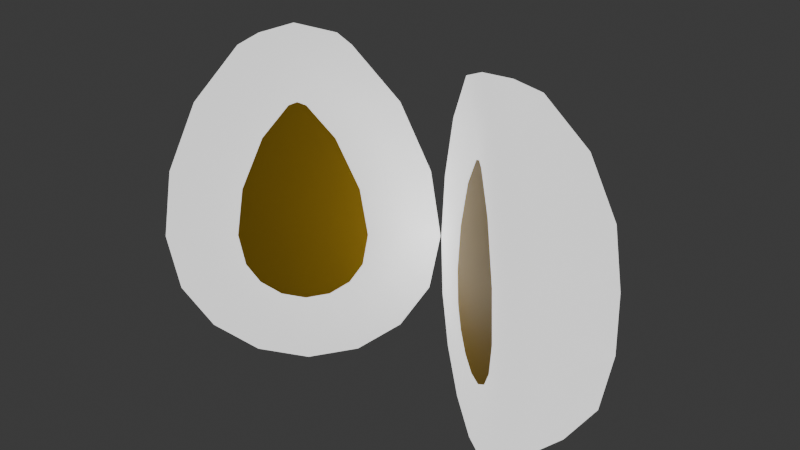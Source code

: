 # Source: SlicedEgg.blend  (saved by Blender 4.3.34; exported with 4.5.12 LTS)
import bpy
from mathutils import Matrix  # noqa: F401  (used for matrix-valued properties, if any)

bpy.ops.wm.read_factory_settings(use_empty=True)
scene = bpy.context.scene
scene.name = 'Scene'

# ---- collections
col_collection = bpy.data.collections.new('Collection'); scene.collection.children.link(col_collection)

# ---- materials (node trees are filled in below, after node groups)
mat_egg = bpy.data.materials.new('Egg')
mat_egg.diffuse_color = (1.0, 1.0, 1.0, 1.0)
mat_egg.roughness = 0.5528
mat_yolk = bpy.data.materials.new('Yolk')

# ---- material node trees
mat_egg.use_nodes = True; mat_egg.node_tree.nodes.clear()
_N = mat_egg.node_tree.nodes; _L = mat_egg.node_tree.links
n0 = _N.new('ShaderNodeBsdfPrincipled'); n0.name = 'Principled BSDF'; n0.location = (10, 300)
n0.inputs[0].default_value = (1.0, 1.0, 1.0, 1.0)
n0.inputs[2].default_value = 0.5528
n0.inputs[28].default_value = 1.0
n1 = _N.new('ShaderNodeOutputMaterial'); n1.name = 'Material Output'; n1.location = (300, 300)
n2 = _N.new('ShaderNodeNormalMap'); n2.name = 'Normal Map'; n2.location = (-300, -300)
n2.label = 'Normal/Map'
n2.inputs[0].default_value = 0.0
_L.new(n0.outputs[0], n1.inputs[0])
_L.new(n2.outputs[0], n0.inputs[5])
n1.is_active_output = True
mat_yolk.use_nodes = True; mat_yolk.node_tree.nodes.clear()
_N = mat_yolk.node_tree.nodes; _L = mat_yolk.node_tree.links
n0 = _N.new('ShaderNodeBsdfPrincipled'); n0.name = 'Principled BSDF'; n0.location = (10, 300)
n0.inputs[0].default_value = (0.8, 0.4791, 0.01647, 1.0)
n1 = _N.new('ShaderNodeOutputMaterial'); n1.name = 'Material Output'; n1.location = (300, 300)
_L.new(n0.outputs[0], n1.inputs[0])
n1.is_active_output = True

# ---- world
world_world = bpy.data.worlds.new('World'); scene.world = world_world
world_world.use_nodes = True; world_world.node_tree.nodes.clear()
_N = world_world.node_tree.nodes; _L = world_world.node_tree.links
n0 = _N.new('ShaderNodeOutputWorld'); n0.name = 'World Output'; n0.location = (300, 300)
n1 = _N.new('ShaderNodeBackground'); n1.name = 'Background'; n1.location = (10, 300)
n1.inputs[0].default_value = (0.05088, 0.05088, 0.05088, 1.0)
_L.new(n1.outputs[0], n0.inputs[0])
n0.is_active_output = True
world_world.color = (0.05088, 0.05088, 0.05088)
world_world.sun_shadow_jitter_overblur = 0.0

# ---- meshes
me_scene = bpy.data.meshes.new('Scene')
me_scene.from_pydata([(-4.445, 12.25, -0.7978), (-4.717, 12.11, -0.5694), (-3.319, 10.71, -1.741), (-4.173, 12.11, -1.026), (-2.594, 8.439, -2.348), (-2.354, 6.31, -2.548), (-2.542, 4.908, -2.389), (-2.979, 4.052, -2.022), (-3.65, 3.467, -1.459), (-4.444, 3.261, -0.7925), (-5.57, 10.71, 0.1477), (-6.294, 8.441, 0.7568), (-6.644, 14.6, -0.9915), (-6.535, 6.312, 0.9598), (-8.507, 12.25, -1.153), (-6.346, 4.909, 0.8023), (-9.753, 9.247, -1.26), (-5.864, 14.6, -2.49), (-5.909, 4.053, 0.4366), (-10.19, 6.268, -1.297), (-7.066, 12.25, -3.922), (-5.238, 3.467, -0.1263), (-9.752, 3.769, -1.257), (-7.87, 9.245, -4.878), (-4.253, 14.6, -2.998), (-8.506, 1.891, -1.147), (-8.151, 6.266, -5.212), (-4.089, 12.25, -4.86), (-3.98, 9.245, -6.104), (-3.942, 6.266, -6.54), (-7.869, 3.768, -4.875), (-3.98, 3.767, -6.101), (-7.065, 1.889, -3.916), (-4.088, 1.889, -4.854), (-6.642, 0.6408, -0.9833), (-5.862, 0.64, -2.482), (-4.251, 0.6399, -2.99), (-4.445, 15.48, -0.7997), (-6.136, 14.6, 0.6195), (-1.321, 12.25, -3.419), (-2.754, 14.6, -2.218), (-0.3627, 9.246, -4.221), (-0.02611, 6.267, -4.501), (-0.3622, 3.769, -4.218), (-1.32, 1.89, -3.413), (-2.753, 0.6405, -2.21), (-4.444, 0.2021, -0.7907), (-7.569, 12.25, 1.824), (-8.526, 9.249, 2.629), (-8.862, 6.271, 2.913), (-8.526, 3.772, 2.632), (-7.568, 1.893, 1.83), (-6.134, 0.6418, 0.6278)], [], [(47, 38, 12), (38, 37, 12), (47, 12, 14), (48, 47, 14), (49, 48, 16), (48, 14, 16), (14, 12, 17), (12, 37, 17), (50, 49, 19), (49, 16, 19), (14, 17, 20), (16, 14, 20), (51, 50, 22), (50, 19, 22), (19, 16, 23), (16, 20, 23), (20, 17, 24), (17, 37, 24), (52, 51, 25), (51, 22, 25), (22, 19, 26), (19, 23, 26), (23, 20, 27), (20, 24, 27), (27, 24, 40), (24, 37, 40), (27, 40, 39), (23, 27, 28), (28, 27, 39), (26, 23, 28), (28, 39, 41), (29, 28, 41), (26, 28, 29), (29, 41, 42), (22, 26, 30), (30, 26, 29), (25, 22, 30), (31, 29, 42), (30, 29, 31), (31, 42, 43), (25, 30, 32), (32, 30, 31), (33, 31, 43), (32, 31, 33), (33, 43, 44), (34, 25, 32), (52, 25, 34), (46, 52, 34), (34, 32, 35), (35, 32, 33), (46, 34, 35), (36, 33, 44), (35, 33, 36), (46, 35, 36), (36, 44, 45), (46, 36, 45), (1, 10, 11, 13, 15, 18, 21, 9, 8, 7, 6, 5, 4, 2, 3, 0), (1, 0, 37, 38), (3, 2, 39, 40), (0, 3, 40, 37), (2, 4, 41, 39), (4, 5, 42, 41), (5, 6, 43, 42), (6, 7, 44, 43), (7, 8, 45, 44), (8, 9, 46, 45), (10, 1, 38, 47), (11, 10, 47, 48), (13, 11, 48, 49), (15, 13, 49, 50), (18, 15, 50, 51), (21, 18, 51, 52), (9, 21, 52, 46)])
me_scene.polygons.foreach_set('use_smooth', [True] * 73)
me_scene.polygons.foreach_set('material_index', [0, 0, 0, 0, 0, 0, 0, 0, 0, 0, 0, 0, 0, 0, 0, 0, 0, 0, 0, 0, 0, 0, 0, 0, 0, 0, 0, 0, 0, 0, 0, 0, 0, 0, 0, 0, 0, 0, 0, 0, 0, 0, 0, 0, 0, 0, 0, 0, 0, 0, 0, 0, 0, 0, 0, 0, 1, 0, 0, 0, 0, 0, 0, 0, 0, 0, 0, 0, 0, 0, 0, 0, 0])
_uv = me_scene.uv_layers.new(name='UVSet0')
_uv.uv.foreach_set('vector', [0.5, 0.75, 0.5, 0.875, 0.375, 0.875, 0.5, 0.875, 0.4375, 1.0, 0.375, 0.875, 0.5, 0.75, 0.375, 0.875, 0.375, 0.75, 0.5, 0.625, 0.5, 0.75, 0.375, 0.75, 0.5, 0.5, 0.5, 0.625, 0.375, 0.625, 0.5, 0.625, 0.375, 0.75, 0.375, 0.625, 0.375, 0.75, 0.375, 0.875, 0.25, 0.875, 0.375, 0.875, 0.3125, 1.0, 0.25, 0.875, 0.5, 0.375, 0.5, 0.5, 0.375, 0.5, 0.5, 0.5, 0.375, 0.625, 0.375, 0.5, 0.375, 0.75, 0.25, 0.875, 0.25, 0.75, 0.375, 0.625, 0.375, 0.75, 0.25, 0.75, 0.5, 0.25, 0.5, 0.375, 0.375, 0.375, 0.5, 0.375, 0.375, 0.5, 0.375, 0.375, 0.375, 0.5, 0.375, 0.625, 0.25, 0.625, 0.375, 0.625, 0.25, 0.75, 0.25, 0.625, 0.25, 0.75, 0.25, 0.875, 0.125, 0.875, 0.25, 0.875, 0.1875, 1.0, 0.125, 0.875, 0.5, 0.125, 0.5, 0.25, 0.375, 0.25, 0.5, 0.25, 0.375, 0.375, 0.375, 0.25, 0.375, 0.375, 0.375, 0.5, 0.25, 0.5, 0.375, 0.5, 0.25, 0.625, 0.25, 0.5, 0.25, 0.625, 0.25, 0.75, 0.125, 0.75, 0.25, 0.75, 0.125, 0.875, 0.125, 0.75, 0.125, 0.75, 0.125, 0.875, 0.0, 0.875, 0.125, 0.875, 0.0625, 1.0, 0.0, 0.875, 0.125, 0.75, 0.0, 0.875, 0.0, 0.75, 0.25, 0.625, 0.125, 0.75, 0.125, 0.625, 0.125, 0.625, 0.125, 0.75, 0.0, 0.75, 0.25, 0.5, 0.25, 0.625, 0.125, 0.625, 0.125, 0.625, 0.0, 0.75, 0.0, 0.625, 0.125, 0.5, 0.125, 0.625, 0.0, 0.625, 0.25, 0.5, 0.125, 0.625, 0.125, 0.5, 0.125, 0.5, 0.0, 0.625, 0.0, 0.5, 0.375, 0.375, 0.25, 0.5, 0.25, 0.375, 0.25, 0.375, 0.25, 0.5, 0.125, 0.5, 0.375, 0.25, 0.375, 0.375, 0.25, 0.375, 0.125, 0.375, 0.125, 0.5, 0.0, 0.5, 0.25, 0.375, 0.125, 0.5, 0.125, 0.375, 0.125, 0.375, 0.0, 0.5, 0.0, 0.375, 0.375, 0.25, 0.25, 0.375, 0.25, 0.25, 0.25, 0.25, 0.25, 0.375, 0.125, 0.375, 0.125, 0.25, 0.125, 0.375, 0.0, 0.375, 0.25, 0.25, 0.125, 0.375, 0.125, 0.25, 0.125, 0.25, 0.0, 0.375, 0.0, 0.25, 0.375, 0.125, 0.375, 0.25, 0.25, 0.25, 0.5, 0.125, 0.375, 0.25, 0.375, 0.125, 0.4375, 0.0, 0.5, 0.125, 0.375, 0.125, 0.375, 0.125, 0.25, 0.25, 0.25, 0.125, 0.25, 0.125, 0.25, 0.25, 0.125, 0.25, 0.3125, 0.0, 0.375, 0.125, 0.25, 0.125, 0.125, 0.125, 0.125, 0.25, 0.0, 0.25, 0.25, 0.125, 0.125, 0.25, 0.125, 0.125, 0.1875, 0.0, 0.25, 0.125, 0.125, 0.125, 0.125, 0.125, 0.0, 0.25, 0.0, 0.125, 0.0625, 0.0, 0.125, 0.125, 0.0, 0.125, 0.2489, 0.7637, 0.3271, 0.6886, 0.3683, 0.5783, 0.3849, 0.4737, 0.3863, 0.3965, 0.3743, 0.3409, 0.3422, 0.2954, 0.282, 0.2768, 0.2074, 0.2954, 0.1539, 0.3409, 0.1294, 0.3965, 0.1219, 0.4737, 0.1281, 0.5783, 0.15, 0.6886, 0.1955, 0.7637, 0.2196, 0.7718, 0.2489, 0.7637, 0.2196, 0.7718, 0.0625, 1.0, 0.5, 0.875, 0.1955, 0.7637, 0.15, 0.6886, 0.0, 0.75, 0.0, 0.875, 0.2196, 0.7718, 0.1955, 0.7637, 0.0, 0.875, 0.0625, 1.0, 0.15, 0.6886, 0.1281, 0.5783, 0.0, 0.625, 0.0, 0.75, 0.1281, 0.5783, 0.1219, 0.4737, 0.0, 0.5, 0.0, 0.625, 0.1219, 0.4737, 0.1294, 0.3965, 0.0, 0.375, 0.0, 0.5, 0.1294, 0.3965, 0.1539, 0.3409, 0.0, 0.25, 0.0, 0.375, 0.1539, 0.3409, 0.2074, 0.2954, 0.0, 0.125, 0.0, 0.25, 0.2074, 0.2954, 0.282, 0.2768, 0.4375, 0.0, 0.0, 0.125, 0.3271, 0.6886, 0.2489, 0.7637, 0.5, 0.875, 0.5, 0.75, 0.3683, 0.5783, 0.3271, 0.6886, 0.5, 0.75, 0.5, 0.625, 0.3849, 0.4737, 0.3683, 0.5783, 0.5, 0.625, 0.5, 0.5, 0.3863, 0.3965, 0.3849, 0.4737, 0.5, 0.5, 0.5, 0.375, 0.3743, 0.3409, 0.3863, 0.3965, 0.5, 0.375, 0.5, 0.25, 0.3422, 0.2954, 0.3743, 0.3409, 0.5, 0.25, 0.5, 0.125, 0.282, 0.2768, 0.3422, 0.2954, 0.5, 0.125, 0.4375, 0.0])
_ca = me_scene.color_attributes.new('VertexColors', 'BYTE_COLOR', 'CORNER')
_ca.data.foreach_set('color', [0.521, 0.624, 1.0, 1.0, 0.521, 0.624, 1.0, 1.0, 0.521, 0.624, 1.0, 1.0, 0.521, 0.624, 1.0, 1.0, 0.521, 0.624, 1.0, 1.0, 0.521, 0.624, 1.0, 1.0, 0.521, 0.624, 1.0, 1.0, 0.521, 0.624, 1.0, 1.0, 0.521, 0.624, 1.0, 1.0, 0.521, 0.624, 1.0, 1.0, 0.521, 0.624, 1.0, 1.0, 0.521, 0.624, 1.0, 1.0, 0.521, 0.624, 1.0, 1.0, 0.521, 0.624, 1.0, 1.0, 0.521, 0.624, 1.0, 1.0, 0.521, 0.624, 1.0, 1.0, 0.521, 0.624, 1.0, 1.0, 0.521, 0.624, 1.0, 1.0, 0.521, 0.624, 1.0, 1.0, 0.521, 0.624, 1.0, 1.0, 0.521, 0.624, 1.0, 1.0, 0.521, 0.624, 1.0, 1.0, 0.521, 0.624, 1.0, 1.0, 0.521, 0.624, 1.0, 1.0, 0.521, 0.624, 1.0, 1.0, 0.521, 0.624, 1.0, 1.0, 0.521, 0.624, 1.0, 1.0, 0.521, 0.624, 1.0, 1.0, 0.521, 0.624, 1.0, 1.0, 0.521, 0.624, 1.0, 1.0, 0.521, 0.624, 1.0, 1.0, 0.521, 0.624, 1.0, 1.0, 0.521, 0.624, 1.0, 1.0, 0.521, 0.624, 1.0, 1.0, 0.521, 0.624, 1.0, 1.0, 0.521, 0.624, 1.0, 1.0, 0.521, 0.624, 1.0, 1.0, 0.521, 0.624, 1.0, 1.0, 0.521, 0.624, 1.0, 1.0, 0.521, 0.624, 1.0, 1.0, 0.521, 0.624, 1.0, 1.0, 0.521, 0.624, 1.0, 1.0, 0.521, 0.624, 1.0, 1.0, 0.521, 0.624, 1.0, 1.0, 0.521, 0.624, 1.0, 1.0, 0.521, 0.624, 1.0, 1.0, 0.521, 0.624, 1.0, 1.0, 0.521, 0.624, 1.0, 1.0, 0.521, 0.624, 1.0, 1.0, 0.521, 0.624, 1.0, 1.0, 0.521, 0.624, 1.0, 1.0, 0.521, 0.624, 1.0, 1.0, 0.521, 0.624, 1.0, 1.0, 0.521, 0.624, 1.0, 1.0, 0.521, 0.624, 1.0, 1.0, 0.521, 0.624, 1.0, 1.0, 0.521, 0.624, 1.0, 1.0, 0.521, 0.624, 1.0, 1.0, 0.521, 0.624, 1.0, 1.0, 0.521, 0.624, 1.0, 1.0, 0.521, 0.624, 1.0, 1.0, 0.521, 0.624, 1.0, 1.0, 0.521, 0.624, 1.0, 1.0, 0.521, 0.624, 1.0, 1.0, 0.521, 0.624, 1.0, 1.0, 0.521, 0.624, 1.0, 1.0, 0.521, 0.624, 1.0, 1.0, 0.521, 0.624, 1.0, 1.0, 0.521, 0.624, 1.0, 1.0, 0.521, 0.624, 1.0, 1.0, 0.521, 0.624, 1.0, 1.0, 0.521, 0.624, 1.0, 1.0, 0.521, 0.624, 1.0, 1.0, 0.521, 0.624, 1.0, 1.0, 0.521, 0.624, 1.0, 1.0, 0.521, 0.624, 1.0, 1.0, 0.521, 0.624, 1.0, 1.0, 0.521, 0.624, 1.0, 1.0, 0.521, 0.624, 1.0, 1.0, 0.521, 0.624, 1.0, 1.0, 0.521, 0.624, 1.0, 1.0, 0.521, 0.624, 1.0, 1.0, 0.521, 0.624, 1.0, 1.0, 0.521, 0.624, 1.0, 1.0, 0.521, 0.624, 1.0, 1.0, 0.521, 0.624, 1.0, 1.0, 0.521, 0.624, 1.0, 1.0, 0.521, 0.624, 1.0, 1.0, 0.521, 0.624, 1.0, 1.0, 0.521, 0.624, 1.0, 1.0, 0.521, 0.624, 1.0, 1.0, 0.521, 0.624, 1.0, 1.0, 0.521, 0.624, 1.0, 1.0, 0.521, 0.624, 1.0, 1.0, 0.521, 0.624, 1.0, 1.0, 0.521, 0.624, 1.0, 1.0, 0.521, 0.624, 1.0, 1.0, 0.521, 0.624, 1.0, 1.0, 0.521, 0.624, 1.0, 1.0, 0.521, 0.624, 1.0, 1.0, 0.521, 0.624, 1.0, 1.0, 0.521, 0.624, 1.0, 1.0, 0.521, 0.624, 1.0, 1.0, 0.521, 0.624, 1.0, 1.0, 0.521, 0.624, 1.0, 1.0, 0.521, 0.624, 1.0, 1.0, 0.521, 0.624, 1.0, 1.0, 0.521, 0.624, 1.0, 1.0, 0.521, 0.624, 1.0, 1.0, 0.521, 0.624, 1.0, 1.0, 0.521, 0.624, 1.0, 1.0, 0.521, 0.624, 1.0, 1.0, 0.521, 0.624, 1.0, 1.0, 0.521, 0.624, 1.0, 1.0, 0.521, 0.624, 1.0, 1.0, 0.521, 0.624, 1.0, 1.0, 0.521, 0.624, 1.0, 1.0, 0.521, 0.624, 1.0, 1.0, 0.521, 0.624, 1.0, 1.0, 0.521, 0.624, 1.0, 1.0, 0.521, 0.624, 1.0, 1.0, 0.521, 0.624, 1.0, 1.0, 0.521, 0.624, 1.0, 1.0, 0.521, 0.624, 1.0, 1.0, 0.521, 0.624, 1.0, 1.0, 0.521, 0.624, 1.0, 1.0, 0.521, 0.624, 1.0, 1.0, 0.521, 0.624, 1.0, 1.0, 0.521, 0.624, 1.0, 1.0, 0.521, 0.624, 1.0, 1.0, 0.521, 0.624, 1.0, 1.0, 0.521, 0.624, 1.0, 1.0, 0.521, 0.624, 1.0, 1.0, 0.521, 0.624, 1.0, 1.0, 0.521, 0.624, 1.0, 1.0, 0.521, 0.624, 1.0, 1.0, 0.521, 0.624, 1.0, 1.0, 0.521, 0.624, 1.0, 1.0, 0.521, 0.624, 1.0, 1.0, 0.521, 0.624, 1.0, 1.0, 0.521, 0.624, 1.0, 1.0, 0.521, 0.624, 1.0, 1.0, 0.521, 0.624, 1.0, 1.0, 0.521, 0.624, 1.0, 1.0, 0.521, 0.624, 1.0, 1.0, 0.521, 0.624, 1.0, 1.0, 0.521, 0.624, 1.0, 1.0, 0.521, 0.624, 1.0, 1.0, 0.521, 0.624, 1.0, 1.0, 0.521, 0.624, 1.0, 1.0, 0.521, 0.624, 1.0, 1.0, 0.521, 0.624, 1.0, 1.0, 0.521, 0.624, 1.0, 1.0, 0.521, 0.624, 1.0, 1.0, 0.521, 0.624, 1.0, 1.0, 0.521, 0.624, 1.0, 1.0, 0.521, 0.624, 1.0, 1.0, 0.521, 0.624, 1.0, 1.0, 0.521, 0.624, 1.0, 1.0, 0.521, 0.624, 1.0, 1.0, 0.521, 0.624, 1.0, 1.0, 0.521, 0.624, 1.0, 1.0, 0.521, 0.624, 1.0, 1.0, 0.521, 0.624, 1.0, 1.0, 0.521, 0.624, 1.0, 1.0, 0.521, 0.624, 1.0, 1.0, 0.521, 0.624, 1.0, 1.0, 0.521, 0.624, 1.0, 1.0, 0.521, 0.624, 1.0, 1.0, 0.521, 0.624, 1.0, 1.0, 0.521, 0.624, 1.0, 1.0, 0.521, 0.624, 1.0, 1.0, 0.521, 0.624, 1.0, 1.0, 0.521, 0.624, 1.0, 1.0, 0.521, 0.624, 1.0, 1.0, 0.521, 0.624, 1.0, 1.0, 0.521, 0.624, 1.0, 1.0, 0.521, 0.624, 1.0, 1.0, 0.521, 0.624, 1.0, 1.0, 0.521, 0.624, 1.0, 1.0, 0.521, 0.624, 1.0, 1.0, 0.521, 0.624, 1.0, 1.0, 0.521, 0.624, 1.0, 1.0, 0.521, 0.624, 1.0, 1.0, 0.521, 0.624, 1.0, 1.0, 0.521, 0.624, 1.0, 1.0, 0.521, 0.624, 1.0, 1.0, 0.521, 0.624, 1.0, 1.0, 0.521, 0.624, 1.0, 1.0, 0.521, 0.624, 1.0, 1.0, 0.521, 0.624, 1.0, 1.0, 0.521, 0.624, 1.0, 1.0, 0.521, 0.624, 1.0, 1.0, 0.521, 0.624, 1.0, 1.0, 0.521, 0.624, 1.0, 1.0, 0.521, 0.624, 1.0, 1.0, 0.521, 0.624, 1.0, 1.0, 0.521, 0.624, 1.0, 1.0, 0.521, 0.624, 1.0, 1.0, 0.521, 0.624, 1.0, 1.0, 0.521, 0.624, 1.0, 1.0, 0.521, 0.624, 1.0, 1.0, 0.521, 0.624, 1.0, 1.0, 0.521, 0.624, 1.0, 1.0, 0.521, 0.624, 1.0, 1.0, 0.521, 0.624, 1.0, 1.0, 0.521, 0.624, 1.0, 1.0, 0.521, 0.624, 1.0, 1.0, 0.521, 0.624, 1.0, 1.0, 0.521, 0.624, 1.0, 1.0, 0.521, 0.624, 1.0, 1.0, 0.521, 0.624, 1.0, 1.0, 0.521, 0.624, 1.0, 1.0, 0.521, 0.624, 1.0, 1.0, 0.521, 0.624, 1.0, 1.0, 0.521, 0.624, 1.0, 1.0, 0.521, 0.624, 1.0, 1.0, 0.521, 0.624, 1.0, 1.0, 0.521, 0.624, 1.0, 1.0, 0.521, 0.624, 1.0, 1.0, 0.521, 0.624, 1.0, 1.0, 0.521, 0.624, 1.0, 1.0, 0.521, 0.624, 1.0, 1.0, 0.521, 0.624, 1.0, 1.0, 0.521, 0.624, 1.0, 1.0, 0.521, 0.624, 1.0, 1.0, 0.521, 0.624, 1.0, 1.0, 0.521, 0.624, 1.0, 1.0, 0.521, 0.624, 1.0, 1.0, 0.521, 0.624, 1.0, 1.0, 0.521, 0.624, 1.0, 1.0, 0.521, 0.624, 1.0, 1.0, 0.521, 0.624, 1.0, 1.0, 0.521, 0.624, 1.0, 1.0, 0.521, 0.624, 1.0, 1.0, 0.521, 0.624, 1.0, 1.0, 0.521, 0.624, 1.0, 1.0, 0.521, 0.624, 1.0, 1.0, 0.521, 0.624, 1.0, 1.0, 0.521, 0.624, 1.0, 1.0, 0.521, 0.624, 1.0, 1.0, 0.521, 0.624, 1.0, 1.0, 0.521, 0.624, 1.0, 1.0, 0.521, 0.624, 1.0, 1.0, 0.521, 0.624, 1.0, 1.0, 0.521, 0.624, 1.0, 1.0, 0.521, 0.624, 1.0, 1.0, 0.521, 0.624, 1.0, 1.0])
me_scene.materials.append(mat_egg)
me_scene.materials.append(mat_yolk)
me_scene.update()
me_scene.normals_split_custom_set([tuple(v) for v in zip(*[iter([-0.2099, 0.4151, 0.8852, -0.04825, 0.6436, 0.7638, -0.6323, 0.7727, -0.05576, -0.04825, 0.6436, 0.7638, 0.335, 0.8536, 0.3988, -0.6323, 0.7727, -0.05576, -0.2099, 0.4151, 0.8852, -0.6323, 0.7727, -0.05576, -0.8662, 0.4938, -0.07607, -0.2842, 0.2204, 0.9331, -0.2099, 0.4151, 0.8852, -0.8662, 0.4938, -0.07607, -0.3203, -0.01082, 0.9472, -0.2842, 0.2204, 0.9331, -0.962, 0.2596, -0.08432, -0.2842, 0.2204, 0.9331, -0.8662, 0.4938, -0.07607, -0.962, 0.2596, -0.08432, -0.8662, 0.4938, -0.07607, -0.6323, 0.7727, -0.05576, -0.408, 0.7725, -0.4866, -0.6323, 0.7727, -0.05576, 0.335, 0.8536, 0.3988, -0.408, 0.7725, -0.4866, -0.2773, -0.3026, 0.9119, -0.3203, -0.01082, 0.9472, -0.9961, -0.01344, -0.08714, -0.3203, -0.01082, 0.9472, -0.962, 0.2596, -0.08432, -0.9961, -0.01344, -0.08714, -0.8662, 0.4938, -0.07607, -0.408, 0.7725, -0.4866, -0.559, 0.4935, -0.6664, -0.962, 0.2596, -0.08432, -0.8662, 0.4938, -0.07607, -0.559, 0.4935, -0.6664, -0.1115, -0.569, 0.8147, -0.2773, -0.3026, 0.9119, -0.9312, -0.3553, -0.08126, -0.2773, -0.3026, 0.9119, -0.9961, -0.01344, -0.08714, -0.9312, -0.3553, -0.08126, -0.9961, -0.01344, -0.08714, -0.962, 0.2596, -0.08432, -0.6208, 0.2592, -0.7399, -0.962, 0.2596, -0.08432, -0.559, 0.4935, -0.6664, -0.6208, 0.2592, -0.7399, -0.559, 0.4935, -0.6664, -0.408, 0.7725, -0.4866, 0.05523, 0.7725, -0.6326, -0.408, 0.7725, -0.4866, 0.335, 0.8536, 0.3988, 0.05523, 0.7725, -0.6326, 0.1266, -0.7248, 0.6772, -0.1115, -0.569, 0.8147, -0.7275, -0.6832, -0.06325, -0.1115, -0.569, 0.8147, -0.9312, -0.3553, -0.08126, -0.7275, -0.6832, -0.06325, -0.9312, -0.3553, -0.08126, -0.9961, -0.01344, -0.08714, -0.6427, -0.0138, -0.766, -0.9961, -0.01344, -0.08714, -0.6208, 0.2592, -0.7399, -0.6427, -0.0138, -0.766, -0.6208, 0.2592, -0.7399, -0.559, 0.4935, -0.6664, 0.07573, 0.4934, -0.8665, -0.559, 0.4935, -0.6664, 0.05523, 0.7725, -0.6326, 0.07573, 0.4934, -0.8665, 0.07573, 0.4934, -0.8665, 0.05523, 0.7725, -0.6326, 0.7609, 0.6433, 0.08487, 0.05523, 0.7725, -0.6326, 0.335, 0.8536, 0.3988, 0.7609, 0.6433, 0.08487, 0.07573, 0.4934, -0.8665, 0.7609, 0.6433, 0.08487, 0.9084, 0.4147, -0.05317, -0.6208, 0.2592, -0.7399, 0.07573, 0.4934, -0.8665, 0.08414, 0.2592, -0.9622, 0.08414, 0.2592, -0.9622, 0.07573, 0.4934, -0.8665, 0.9084, 0.4147, -0.05317, -0.6427, -0.0138, -0.766, -0.6208, 0.2592, -0.7399, 0.08414, 0.2592, -0.9622, 0.08414, 0.2592, -0.9622, 0.9084, 0.4147, -0.05317, 0.9684, 0.2199, -0.1179, 0.08715, -0.01386, -0.9961, 0.08414, 0.2592, -0.9622, 0.9684, 0.2199, -0.1179, -0.6427, -0.0138, -0.766, 0.08414, 0.2592, -0.9622, 0.08715, -0.01386, -0.9961, 0.08715, -0.01386, -0.9961, 0.9684, 0.2199, -0.1179, 0.9885, -0.01133, -0.1509, -0.9312, -0.3553, -0.08126, -0.6427, -0.0138, -0.766, -0.6008, -0.3557, -0.7159, -0.6008, -0.3557, -0.7159, -0.6427, -0.0138, -0.766, 0.08715, -0.01386, -0.9961, -0.7275, -0.6832, -0.06325, -0.9312, -0.3553, -0.08126, -0.6008, -0.3557, -0.7159, 0.08151, -0.3557, -0.931, 0.08715, -0.01386, -0.9961, 0.9885, -0.01133, -0.1509, -0.6008, -0.3557, -0.7159, 0.08715, -0.01386, -0.9961, 0.08151, -0.3557, -0.931, 0.08151, -0.3557, -0.931, 0.9885, -0.01133, -0.1509, 0.9459, -0.3034, -0.1148, -0.7275, -0.6832, -0.06325, -0.6008, -0.3557, -0.7159, -0.4694, -0.6834, -0.5591, -0.4694, -0.6834, -0.5591, -0.6008, -0.3557, -0.7159, 0.08151, -0.3557, -0.931, 0.06372, -0.6835, -0.7272, 0.08151, -0.3557, -0.931, 0.9459, -0.3034, -0.1148, -0.4694, -0.6834, -0.5591, 0.08151, -0.3557, -0.931, 0.06372, -0.6835, -0.7272, 0.06372, -0.6835, -0.7272, 0.9459, -0.3034, -0.1148, 0.8214, -0.5694, 0.03187, -0.4209, -0.9064, -0.0363, -0.7275, -0.6832, -0.06325, -0.4694, -0.6834, -0.5591, 0.1266, -0.7248, 0.6772, -0.7275, -0.6832, -0.06325, -0.4209, -0.9064, -0.0363, 0.3931, -0.7909, 0.4689, 0.1266, -0.7248, 0.6772, -0.4209, -0.9064, -0.0363, -0.4209, -0.9064, -0.0363, -0.4694, -0.6834, -0.5591, -0.2715, -0.9065, -0.3232, -0.2715, -0.9065, -0.3232, -0.4694, -0.6834, -0.5591, 0.06372, -0.6835, -0.7272, 0.3931, -0.7909, 0.4689, -0.4209, -0.9064, -0.0363, -0.2715, -0.9065, -0.3232, 0.03692, -0.9066, -0.4204, 0.06372, -0.6835, -0.7272, 0.8214, -0.5694, 0.03187, -0.2715, -0.9065, -0.3232, 0.06372, -0.6835, -0.7272, 0.03692, -0.9066, -0.4204, 0.3931, -0.7909, 0.4689, -0.2715, -0.9065, -0.3232, 0.03692, -0.9066, -0.4204, 0.03692, -0.9066, -0.4204, 0.8214, -0.5694, 0.03187, 0.6446, -0.725, 0.2425, 0.3931, -0.7909, 0.4689, 0.03692, -0.9066, -0.4204, 0.6446, -0.725, 0.2425, 0.6428, 0.0005179, 0.766, 0.6428, 0.0005178, 0.766, 0.6428, 0.0005178, 0.766, 0.6428, 0.0005179, 0.766, 0.6428, 0.0005178, 0.766, 0.6428, 0.0005177, 0.766, 0.6428, 0.0005177, 0.766, 0.6428, 0.0005177, 0.766, 0.6428, 0.0005177, 0.766, 0.6428, 0.0005178, 0.766, 0.6428, 0.0005178, 0.766, 0.6428, 0.0005178, 0.766, 0.6428, 0.0005178, 0.766, 0.6428, 0.0005177, 0.766, 0.6428, 0.0005178, 0.766, 0.6428, 0.0005179, 0.766, 0.6428, 0.0005179, 0.766, 0.6428, 0.0005179, 0.766, 0.335, 0.8536, 0.3988, -0.04825, 0.6436, 0.7638, 0.6428, 0.0005178, 0.766, 0.6428, 0.0005177, 0.766, 0.9084, 0.4147, -0.05317, 0.7609, 0.6433, 0.08487, 0.6428, 0.0005179, 0.766, 0.6428, 0.0005178, 0.766, 0.7609, 0.6433, 0.08487, 0.335, 0.8536, 0.3988, 0.6428, 0.0005177, 0.766, 0.6428, 0.0005178, 0.766, 0.9684, 0.2199, -0.1179, 0.9084, 0.4147, -0.05317, 0.6428, 0.0005178, 0.766, 0.6428, 0.0005178, 0.766, 0.9885, -0.01133, -0.1509, 0.9684, 0.2199, -0.1179, 0.6428, 0.0005178, 0.766, 0.6428, 0.0005178, 0.766, 0.9459, -0.3034, -0.1148, 0.9885, -0.01133, -0.1509, 0.6428, 0.0005178, 0.766, 0.6428, 0.0005178, 0.766, 0.8214, -0.5694, 0.03187, 0.9459, -0.3034, -0.1148, 0.6428, 0.0005178, 0.766, 0.6428, 0.0005177, 0.766, 0.6446, -0.725, 0.2425, 0.8214, -0.5694, 0.03187, 0.6428, 0.0005177, 0.766, 0.6428, 0.0005177, 0.766, 0.3931, -0.7909, 0.4689, 0.6446, -0.725, 0.2425, 0.6428, 0.0005178, 0.766, 0.6428, 0.0005179, 0.766, -0.04825, 0.6436, 0.7638, -0.2099, 0.4151, 0.8852, 0.6428, 0.0005178, 0.766, 0.6428, 0.0005178, 0.766, -0.2099, 0.4151, 0.8852, -0.2842, 0.2204, 0.9331, 0.6428, 0.0005179, 0.766, 0.6428, 0.0005178, 0.766, -0.2842, 0.2204, 0.9331, -0.3203, -0.01082, 0.9472, 0.6428, 0.0005178, 0.766, 0.6428, 0.0005179, 0.766, -0.3203, -0.01082, 0.9472, -0.2773, -0.3026, 0.9119, 0.6428, 0.0005177, 0.766, 0.6428, 0.0005178, 0.766, -0.2773, -0.3026, 0.9119, -0.1115, -0.569, 0.8147, 0.6428, 0.0005177, 0.766, 0.6428, 0.0005177, 0.766, -0.1115, -0.569, 0.8147, 0.1266, -0.7248, 0.6772, 0.6428, 0.0005177, 0.766, 0.6428, 0.0005177, 0.766, 0.1266, -0.7248, 0.6772, 0.3931, -0.7909, 0.4689])] * 3)])

# ---- objects
ob_egg_1 = bpy.data.objects.new('Egg_1', me_scene)
ob_egg = bpy.data.objects.new('Egg', None)

# ---- transforms, parenting, visibility, modifiers, constraints
ob_egg_1.parent = ob_egg
ob_egg_1.location = (0.0, 0.0, 0.0)
ob_egg_1.color = (0.8, 0.8, 0.8, 1.0)
_m = ob_egg_1.modifiers.new('Mirror', 'MIRROR')
ob_egg.location = (0.0, 0.0, 0.0)
ob_egg.rotation_euler = (1.571, -0.0, 0.0)
ob_egg.scale = (0.01, 0.01, 0.01)
ob_egg.color = (0.8, 0.8, 0.8, 1.0)

# ---- collection membership
col_collection.objects.link(ob_egg_1)
col_collection.objects.link(ob_egg)

# ---- scene / render settings (as saved in the file)
scene.frame_start = 1; scene.frame_end = 250; scene.frame_set(1)
scene.render.engine = 'BLENDER_EEVEE_NEXT'
scene.render.fps = 25
bpy.context.view_layer.update()

# ---- added for rendering (the .blend has no active camera): camera
cam_auto = bpy.data.cameras.new('AutoCamera')
cam_auto.lens = 50.0
cam_auto.sensor_width = 36.0
cam_auto.clip_end = 1000.0
ob_auto_camera = bpy.data.objects.new('AutoCamera', cam_auto)
scene.collection.objects.link(ob_auto_camera)
ob_auto_camera.location = (0.251378, -0.28352, 0.279528)
ob_auto_camera.rotation_euler = (1.09748, -7.21219e-08, 0.694738)
scene.camera = ob_auto_camera
bpy.context.view_layer.update()
